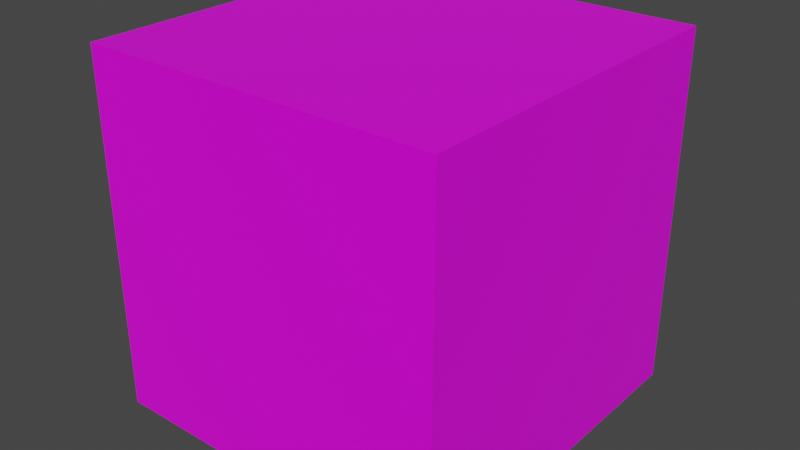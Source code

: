 # Source: sidedcube.blend  (saved by Blender 3.0.42; exported with 4.5.12 LTS)
import bpy
from mathutils import Matrix  # noqa: F401  (used for matrix-valued properties, if any)

bpy.ops.wm.read_factory_settings(use_empty=True)
scene = bpy.context.scene
scene.name = 'Scene'

# ---- collections
col_collection = bpy.data.collections.new('Collection'); scene.collection.children.link(col_collection)

# ---- images (referenced by path relative to the original .blend; pixels are not part of the script)
import os
ASSET_DIR = os.environ.get("B2B_ASSET_DIR", "")  # directory of the original .blend (textures are referenced by path, not embedded)
HERE = os.path.dirname(os.path.abspath(__file__))  # packed textures are extracted next to this script under _unpacked/

def load_image(name, relpath, width, height, colorspace="sRGB"):
    """Load a texture the original file referenced (path relative to the .blend, or extracted next to this script)."""
    p = next((c for c in (os.path.join(HERE, relpath), os.path.join(ASSET_DIR, relpath)) if relpath and os.path.exists(c)), "")
    if p:
        img = bpy.data.images.load(p, check_existing=True)
        img.name = name
    else:  # same state as the original file: an image datablock whose file is absent (Cycles renders it pink)
        img = bpy.data.images.new(name, width, height)
        img.source = "FILE"
        img.filepath = "//" + (relpath or name)
    img.colorspace_settings.name = colorspace
    return img
img_cubesides_png_001 = load_image('cubesides.png.001', 'cubesides.png', 1024, 1024, 'sRGB')

# ---- materials (node trees are filled in below, after node groups)
mat_sided_cube = bpy.data.materials.new('sided cube')
mat_sided_cube.use_transparent_shadow = False

# ---- material node trees
mat_sided_cube.use_nodes = True; mat_sided_cube.node_tree.nodes.clear()
_N = mat_sided_cube.node_tree.nodes; _L = mat_sided_cube.node_tree.links
n0 = _N.new('ShaderNodeBsdfPrincipled'); n0.name = 'Principled BSDF'; n0.location = (10, 300)
n0.distribution = 'GGX'
n0.subsurface_method = 'RANDOM_WALK_SKIN'
n0.inputs[2].default_value = 0.4
n0.inputs[3].default_value = 1.45
n0.inputs[27].default_value = (0.0, 0.0, 0.0, 1.0)
n0.inputs[28].default_value = 1.0
n1 = _N.new('ShaderNodeOutputMaterial'); n1.name = 'Material Output'; n1.location = (300, 300)
n2 = _N.new('ShaderNodeNormalMap'); n2.name = 'Normal Map'; n2.location = (-300, -300)
n2.label = 'Normal/Map'
n2.inputs[0].default_value = 0.0
n3 = _N.new('ShaderNodeTexImage'); n3.name = 'Image Texture'; n3.location = (-300, 600)
n3.image = img_cubesides_png_001
_L.new(n0.outputs[0], n1.inputs[0])
_L.new(n2.outputs[0], n0.inputs[5])
_L.new(n3.outputs[0], n0.inputs[0])
n1.is_active_output = True

# ---- world
world_world = bpy.data.worlds.new('World'); scene.world = world_world
world_world.use_nodes = True; world_world.node_tree.nodes.clear()
_N = world_world.node_tree.nodes; _L = world_world.node_tree.links
n0 = _N.new('ShaderNodeOutputWorld'); n0.name = 'World Output'; n0.location = (300, 300)
n1 = _N.new('ShaderNodeBackground'); n1.name = 'Background'; n1.location = (10, 300)
n1.inputs[0].default_value = (0.05088, 0.05088, 0.05088, 1.0)
_L.new(n1.outputs[0], n0.inputs[0])
n0.is_active_output = True
world_world.color = (0.05088, 0.05088, 0.05088)
world_world.use_sun_shadow = False
world_world.sun_shadow_jitter_overblur = 0.0

# ---- meshes
me_sided_cube = bpy.data.meshes.new('sided cube')
me_sided_cube.from_pydata([(1.0, 1.0, 1.0), (1.0, 1.0, -1.0), (1.0, -1.0, 1.0), (1.0, -1.0, -1.0), (-1.0, 1.0, 1.0), (-1.0, 1.0, -1.0), (-1.0, -1.0, 1.0), (-1.0, -1.0, -1.0)], [], [(0, 4, 6, 2), (3, 2, 6, 7), (7, 6, 4, 5), (5, 1, 3, 7), (1, 0, 2, 3), (5, 4, 0, 1)])
me_sided_cube.polygons.foreach_set('use_smooth', [True] * 6)
_k = set([(0, 1), (0, 2), (0, 4), (1, 3), (1, 5), (2, 3), (2, 6), (3, 7), (4, 5), (4, 6), (5, 7), (6, 7)])
me_sided_cube.attributes.new('sharp_edge', 'BOOLEAN', 'EDGE').data.foreach_set('value', [ (min(e.vertices), max(e.vertices)) in _k for e in me_sided_cube.edges])
_uv = me_sided_cube.uv_layers.new(name='UVMap')
_uv.uv.foreach_set('vector', [0.4999, 0.625, 0.4997, 0.875, 0.2497, 0.8748, 0.2499, 0.6248, 0.2501, 0.3748, 0.2499, 0.6248, -9.668e-05, 0.6246, 9.695e-05, 0.3746, 1.0, 0.3754, 0.9999, 0.6254, 0.7499, 0.6252, 0.7501, 0.3752, 0.5003, 0.125, 0.5001, 0.375, 0.2501, 0.3748, 0.2503, 0.1248, 0.5001, 0.375, 0.4999, 0.625, 0.2499, 0.6248, 0.2501, 0.3748, 0.7501, 0.3752, 0.7499, 0.6252, 0.4999, 0.625, 0.5001, 0.375])
me_sided_cube.materials.append(mat_sided_cube)
me_sided_cube.use_remesh_fix_poles = True
me_sided_cube.use_remesh_preserve_attributes = False
me_sided_cube.update()
me_sided_cube.normals_split_custom_set([tuple(v) for v in zip(*[iter([0.0, 0.0, 1.0, 0.0, 0.0, 1.0, 0.0, 0.0, 1.0, 0.0, 0.0, 1.0, 0.0, -1.0, 0.0, 0.0, -1.0, 0.0, 0.0, -1.0, 0.0, 0.0, -1.0, 0.0, -1.0, 0.0, 0.0, -1.0, 0.0, 0.0, -1.0, 0.0, 0.0, -1.0, 0.0, 0.0, 0.0, 0.0, -1.0, 0.0, 0.0, -1.0, 0.0, 0.0, -1.0, 0.0, 0.0, -1.0, 1.0, 0.0, 0.0, 1.0, 0.0, 0.0, 1.0, 0.0, 0.0, 1.0, 0.0, 0.0, 0.0, 1.0, 0.0, 0.0, 1.0, 0.0, 0.0, 1.0, 0.0, 0.0, 1.0, 0.0])] * 3)])

# ---- objects
ob_cube = bpy.data.objects.new('Cube', me_sided_cube)

# ---- transforms, parenting, visibility, modifiers, constraints
ob_cube.location = (0.0, 0.0, 0.0)
ob_cube.rotation_euler = (-1.629e-07, 0.0, 0.0)
ob_cube.color = (0.8, 0.8, 0.8, 1.0)

# ---- collection membership
col_collection.objects.link(ob_cube)

# ---- scene / render settings (as saved in the file)
scene.frame_start = 1; scene.frame_end = 250; scene.frame_set(1)
scene.render.engine = 'BLENDER_EEVEE_NEXT'
scene.cycles.sampling_pattern = 'TABULATED_SOBOL'
scene.cycles.use_light_tree = False
scene.view_settings.view_transform = 'Filmic'
bpy.context.view_layer.update()

# ---- added for rendering (the .blend has no active camera and no usable light): camera, sun
cam_auto = bpy.data.cameras.new('AutoCamera')
cam_auto.lens = 50.0
cam_auto.sensor_width = 36.0
cam_auto.clip_end = 1000.0
ob_auto_camera = bpy.data.objects.new('AutoCamera', cam_auto)
scene.collection.objects.link(ob_auto_camera)
ob_auto_camera.location = (3.20507, -3.84609, 2.56406)
ob_auto_camera.rotation_euler = (1.09748, -7.21219e-08, 0.694738)
scene.camera = ob_auto_camera
light_auto_sun = bpy.data.lights.new('AutoSun', 'SUN')
light_auto_sun.energy = 3.0
light_auto_sun.angle = 0.0523599
ob_auto_sun = bpy.data.objects.new('AutoSun', light_auto_sun)
scene.collection.objects.link(ob_auto_sun)
ob_auto_sun.rotation_euler = (0.872665, 0.174533, 0.523599)
bpy.context.view_layer.update()
